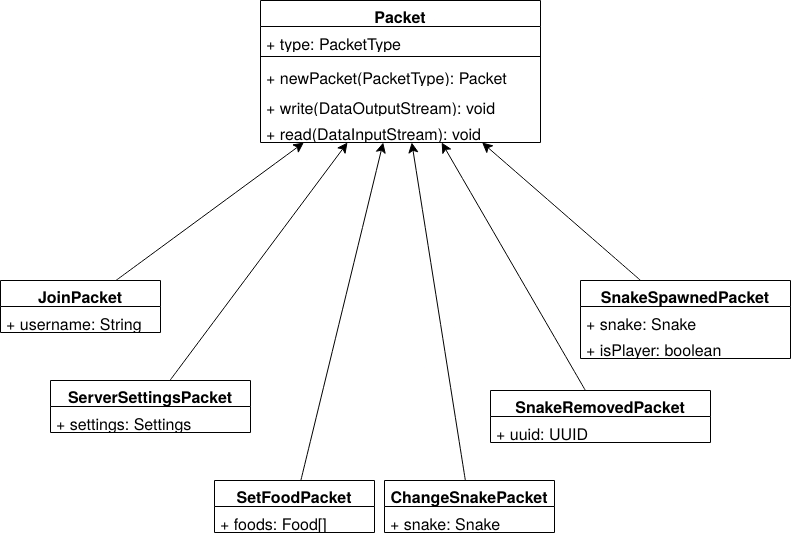

The diagram above was exported from draw.io. Its source (the exported page's mxGraphModel, read from the mxfile embedded in the PNG):
<mxGraphModel dx="409" dy="802" grid="1" gridSize="10" guides="1" tooltips="1" connect="1" arrows="1" fold="1" page="1" pageScale="1" pageWidth="827" pageHeight="1169" math="0" shadow="0">
  <root>
    <mxCell id="WIyWlLk6GJQsqaUBKTNV-0" />
    <mxCell id="WIyWlLk6GJQsqaUBKTNV-1" parent="WIyWlLk6GJQsqaUBKTNV-0" />
    <mxCell id="C-t47T_PsvNpl4FU1v2m-0" value="Packet" style="swimlane;fontStyle=1;align=center;verticalAlign=top;childLayout=stackLayout;horizontal=1;startSize=26;horizontalStack=0;resizeParent=1;resizeParentMax=0;resizeLast=0;collapsible=1;marginBottom=0;whiteSpace=wrap;html=1;fontSize=16;" parent="WIyWlLk6GJQsqaUBKTNV-1" vertex="1">
      <mxGeometry x="290" y="200" width="280" height="142" as="geometry" />
    </mxCell>
    <mxCell id="C-t47T_PsvNpl4FU1v2m-1" value="+ type: PacketType" style="text;strokeColor=none;fillColor=none;align=left;verticalAlign=top;spacingLeft=4;spacingRight=4;overflow=hidden;rotatable=0;points=[[0,0.5],[1,0.5]];portConstraint=eastwest;whiteSpace=wrap;html=1;fontSize=16;" parent="C-t47T_PsvNpl4FU1v2m-0" vertex="1">
      <mxGeometry y="26" width="280" height="26" as="geometry" />
    </mxCell>
    <mxCell id="C-t47T_PsvNpl4FU1v2m-2" value="" style="line;strokeWidth=1;fillColor=none;align=left;verticalAlign=middle;spacingTop=-1;spacingLeft=3;spacingRight=3;rotatable=0;labelPosition=right;points=[];portConstraint=eastwest;strokeColor=inherit;fontSize=16;" parent="C-t47T_PsvNpl4FU1v2m-0" vertex="1">
      <mxGeometry y="52" width="280" height="8" as="geometry" />
    </mxCell>
    <mxCell id="C-t47T_PsvNpl4FU1v2m-3" value="+ newPacket(PacketType): Packet" style="text;strokeColor=none;fillColor=none;align=left;verticalAlign=top;spacingLeft=4;spacingRight=4;overflow=hidden;rotatable=0;points=[[0,0.5],[1,0.5]];portConstraint=eastwest;whiteSpace=wrap;html=1;fontSize=16;" parent="C-t47T_PsvNpl4FU1v2m-0" vertex="1">
      <mxGeometry y="60" width="280" height="30" as="geometry" />
    </mxCell>
    <mxCell id="C-t47T_PsvNpl4FU1v2m-8" value="+ write(DataOutputStream): void" style="text;strokeColor=none;fillColor=none;align=left;verticalAlign=top;spacingLeft=4;spacingRight=4;overflow=hidden;rotatable=0;points=[[0,0.5],[1,0.5]];portConstraint=eastwest;whiteSpace=wrap;html=1;fontSize=16;" parent="C-t47T_PsvNpl4FU1v2m-0" vertex="1">
      <mxGeometry y="90" width="280" height="26" as="geometry" />
    </mxCell>
    <mxCell id="C-t47T_PsvNpl4FU1v2m-9" value="+ read(DataInputStream): void" style="text;strokeColor=none;fillColor=none;align=left;verticalAlign=top;spacingLeft=4;spacingRight=4;overflow=hidden;rotatable=0;points=[[0,0.5],[1,0.5]];portConstraint=eastwest;whiteSpace=wrap;html=1;fontSize=16;" parent="C-t47T_PsvNpl4FU1v2m-0" vertex="1">
      <mxGeometry y="116" width="280" height="26" as="geometry" />
    </mxCell>
    <mxCell id="C-t47T_PsvNpl4FU1v2m-14" style="edgeStyle=none;curved=1;rounded=0;orthogonalLoop=1;jettySize=auto;html=1;fontSize=12;startSize=8;endSize=8;" parent="WIyWlLk6GJQsqaUBKTNV-1" source="C-t47T_PsvNpl4FU1v2m-10" target="C-t47T_PsvNpl4FU1v2m-0" edge="1">
      <mxGeometry relative="1" as="geometry" />
    </mxCell>
    <mxCell id="C-t47T_PsvNpl4FU1v2m-10" value="JoinPacket" style="swimlane;fontStyle=1;align=center;verticalAlign=top;childLayout=stackLayout;horizontal=1;startSize=26;horizontalStack=0;resizeParent=1;resizeParentMax=0;resizeLast=0;collapsible=1;marginBottom=0;whiteSpace=wrap;html=1;fontSize=16;" parent="WIyWlLk6GJQsqaUBKTNV-1" vertex="1">
      <mxGeometry x="30" y="480" width="160" height="52" as="geometry" />
    </mxCell>
    <mxCell id="C-t47T_PsvNpl4FU1v2m-11" value="+ username: String" style="text;strokeColor=none;fillColor=none;align=left;verticalAlign=top;spacingLeft=4;spacingRight=4;overflow=hidden;rotatable=0;points=[[0,0.5],[1,0.5]];portConstraint=eastwest;whiteSpace=wrap;html=1;fontSize=16;" parent="C-t47T_PsvNpl4FU1v2m-10" vertex="1">
      <mxGeometry y="26" width="160" height="26" as="geometry" />
    </mxCell>
    <mxCell id="C-t47T_PsvNpl4FU1v2m-34" style="edgeStyle=none;curved=1;rounded=0;orthogonalLoop=1;jettySize=auto;html=1;fontSize=12;startSize=8;endSize=8;" parent="WIyWlLk6GJQsqaUBKTNV-1" source="C-t47T_PsvNpl4FU1v2m-22" target="C-t47T_PsvNpl4FU1v2m-0" edge="1">
      <mxGeometry relative="1" as="geometry" />
    </mxCell>
    <mxCell id="C-t47T_PsvNpl4FU1v2m-22" value="ServerSettingsPacket" style="swimlane;fontStyle=1;align=center;verticalAlign=top;childLayout=stackLayout;horizontal=1;startSize=26;horizontalStack=0;resizeParent=1;resizeParentMax=0;resizeLast=0;collapsible=1;marginBottom=0;whiteSpace=wrap;html=1;fontSize=16;" parent="WIyWlLk6GJQsqaUBKTNV-1" vertex="1">
      <mxGeometry x="80" y="580" width="200" height="52" as="geometry" />
    </mxCell>
    <mxCell id="C-t47T_PsvNpl4FU1v2m-23" value="+ settings: Settings" style="text;strokeColor=none;fillColor=none;align=left;verticalAlign=top;spacingLeft=4;spacingRight=4;overflow=hidden;rotatable=0;points=[[0,0.5],[1,0.5]];portConstraint=eastwest;whiteSpace=wrap;html=1;fontSize=16;" parent="C-t47T_PsvNpl4FU1v2m-22" vertex="1">
      <mxGeometry y="26" width="200" height="26" as="geometry" />
    </mxCell>
    <mxCell id="C-t47T_PsvNpl4FU1v2m-35" style="edgeStyle=none;curved=1;rounded=0;orthogonalLoop=1;jettySize=auto;html=1;fontSize=12;startSize=8;endSize=8;" parent="WIyWlLk6GJQsqaUBKTNV-1" source="C-t47T_PsvNpl4FU1v2m-24" target="C-t47T_PsvNpl4FU1v2m-0" edge="1">
      <mxGeometry relative="1" as="geometry" />
    </mxCell>
    <mxCell id="C-t47T_PsvNpl4FU1v2m-24" value="SetFoodPacket" style="swimlane;fontStyle=1;align=center;verticalAlign=top;childLayout=stackLayout;horizontal=1;startSize=26;horizontalStack=0;resizeParent=1;resizeParentMax=0;resizeLast=0;collapsible=1;marginBottom=0;whiteSpace=wrap;html=1;fontSize=16;" parent="WIyWlLk6GJQsqaUBKTNV-1" vertex="1">
      <mxGeometry x="244" y="680" width="160" height="52" as="geometry" />
    </mxCell>
    <mxCell id="C-t47T_PsvNpl4FU1v2m-25" value="+ foods: Food[]" style="text;strokeColor=none;fillColor=none;align=left;verticalAlign=top;spacingLeft=4;spacingRight=4;overflow=hidden;rotatable=0;points=[[0,0.5],[1,0.5]];portConstraint=eastwest;whiteSpace=wrap;html=1;fontSize=16;" parent="C-t47T_PsvNpl4FU1v2m-24" vertex="1">
      <mxGeometry y="26" width="160" height="26" as="geometry" />
    </mxCell>
    <mxCell id="C-t47T_PsvNpl4FU1v2m-26" value="SnakeRemovedPacket" style="swimlane;fontStyle=1;align=center;verticalAlign=top;childLayout=stackLayout;horizontal=1;startSize=26;horizontalStack=0;resizeParent=1;resizeParentMax=0;resizeLast=0;collapsible=1;marginBottom=0;whiteSpace=wrap;html=1;fontSize=16;" parent="WIyWlLk6GJQsqaUBKTNV-1" vertex="1">
      <mxGeometry x="520" y="590" width="220" height="52" as="geometry" />
    </mxCell>
    <mxCell id="C-t47T_PsvNpl4FU1v2m-27" value="+ uuid: UUID" style="text;strokeColor=none;fillColor=none;align=left;verticalAlign=top;spacingLeft=4;spacingRight=4;overflow=hidden;rotatable=0;points=[[0,0.5],[1,0.5]];portConstraint=eastwest;whiteSpace=wrap;html=1;fontSize=16;" parent="C-t47T_PsvNpl4FU1v2m-26" vertex="1">
      <mxGeometry y="26" width="220" height="26" as="geometry" />
    </mxCell>
    <mxCell id="C-t47T_PsvNpl4FU1v2m-38" style="edgeStyle=none;curved=1;rounded=0;orthogonalLoop=1;jettySize=auto;html=1;fontSize=12;startSize=8;endSize=8;" parent="WIyWlLk6GJQsqaUBKTNV-1" source="C-t47T_PsvNpl4FU1v2m-28" target="C-t47T_PsvNpl4FU1v2m-0" edge="1">
      <mxGeometry relative="1" as="geometry" />
    </mxCell>
    <mxCell id="C-t47T_PsvNpl4FU1v2m-28" value="SnakeSpawnedPacket" style="swimlane;fontStyle=1;align=center;verticalAlign=top;childLayout=stackLayout;horizontal=1;startSize=26;horizontalStack=0;resizeParent=1;resizeParentMax=0;resizeLast=0;collapsible=1;marginBottom=0;whiteSpace=wrap;html=1;fontSize=16;" parent="WIyWlLk6GJQsqaUBKTNV-1" vertex="1">
      <mxGeometry x="610" y="480" width="210" height="78" as="geometry" />
    </mxCell>
    <mxCell id="C-t47T_PsvNpl4FU1v2m-29" value="+ snake: Snake" style="text;strokeColor=none;fillColor=none;align=left;verticalAlign=top;spacingLeft=4;spacingRight=4;overflow=hidden;rotatable=0;points=[[0,0.5],[1,0.5]];portConstraint=eastwest;whiteSpace=wrap;html=1;fontSize=16;" parent="C-t47T_PsvNpl4FU1v2m-28" vertex="1">
      <mxGeometry y="26" width="210" height="26" as="geometry" />
    </mxCell>
    <mxCell id="C-t47T_PsvNpl4FU1v2m-33" value="+ isPlayer: boolean" style="text;strokeColor=none;fillColor=none;align=left;verticalAlign=top;spacingLeft=4;spacingRight=4;overflow=hidden;rotatable=0;points=[[0,0.5],[1,0.5]];portConstraint=eastwest;whiteSpace=wrap;html=1;fontSize=16;" parent="C-t47T_PsvNpl4FU1v2m-28" vertex="1">
      <mxGeometry y="52" width="210" height="26" as="geometry" />
    </mxCell>
    <mxCell id="C-t47T_PsvNpl4FU1v2m-36" style="edgeStyle=none;curved=1;rounded=0;orthogonalLoop=1;jettySize=auto;html=1;fontSize=12;startSize=8;endSize=8;" parent="WIyWlLk6GJQsqaUBKTNV-1" source="C-t47T_PsvNpl4FU1v2m-31" target="C-t47T_PsvNpl4FU1v2m-0" edge="1">
      <mxGeometry relative="1" as="geometry" />
    </mxCell>
    <mxCell id="C-t47T_PsvNpl4FU1v2m-31" value="ChangeSnakePacket" style="swimlane;fontStyle=1;align=center;verticalAlign=top;childLayout=stackLayout;horizontal=1;startSize=26;horizontalStack=0;resizeParent=1;resizeParentMax=0;resizeLast=0;collapsible=1;marginBottom=0;whiteSpace=wrap;html=1;fontSize=16;" parent="WIyWlLk6GJQsqaUBKTNV-1" vertex="1">
      <mxGeometry x="414" y="680" width="170" height="52" as="geometry" />
    </mxCell>
    <mxCell id="C-t47T_PsvNpl4FU1v2m-32" value="+ snake: Snake" style="text;strokeColor=none;fillColor=none;align=left;verticalAlign=top;spacingLeft=4;spacingRight=4;overflow=hidden;rotatable=0;points=[[0,0.5],[1,0.5]];portConstraint=eastwest;whiteSpace=wrap;html=1;fontSize=16;" parent="C-t47T_PsvNpl4FU1v2m-31" vertex="1">
      <mxGeometry y="26" width="170" height="26" as="geometry" />
    </mxCell>
    <mxCell id="C-t47T_PsvNpl4FU1v2m-37" style="edgeStyle=none;curved=1;rounded=0;orthogonalLoop=1;jettySize=auto;html=1;fontSize=12;startSize=8;endSize=8;" parent="WIyWlLk6GJQsqaUBKTNV-1" source="C-t47T_PsvNpl4FU1v2m-26" target="C-t47T_PsvNpl4FU1v2m-0" edge="1">
      <mxGeometry relative="1" as="geometry" />
    </mxCell>
  </root>
</mxGraphModel>